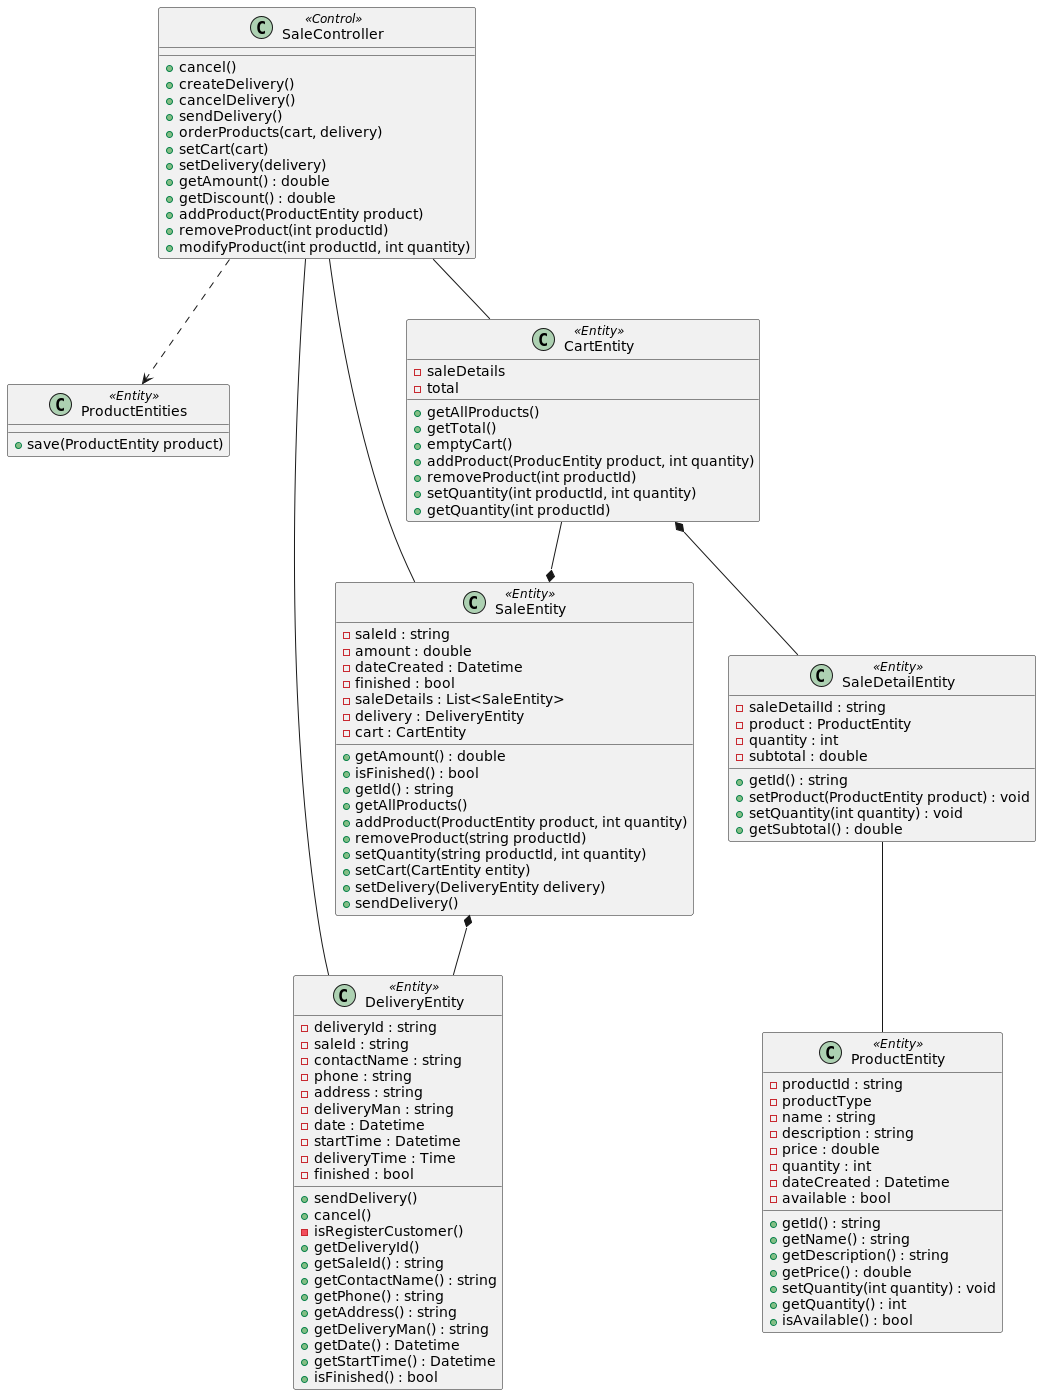

The diagram above was rendered by PlantUML. Its source (embedded in the PNG):
@startuml
skinparam BackgroundColor transparent

SaleController ..> ProductEntities
SaleController -- CartEntity
SaleController -- SaleEntity
SaleController -- DeliveryEntity
CartEntity --* SaleEntity
CartEntity *-- SaleDetailEntity
SaleEntity *-- DeliveryEntity
SaleDetailEntity -- ProductEntity

class SaleController <<Control>>
{
    +cancel()
    +createDelivery()
    +cancelDelivery()
    +sendDelivery()
    +orderProducts(cart, delivery)
    +setCart(cart)
    +setDelivery(delivery)
    +getAmount() : double
    +getDiscount() : double
    +addProduct(ProductEntity product)
    +removeProduct(int productId)
    +modifyProduct(int productId, int quantity)
}

class ProductEntities <<Entity>>
{
    +save(ProductEntity product)
}

class CartEntity <<Entity>>
{
    -saleDetails
    -total
    +getAllProducts()
    +getTotal()
    +emptyCart()
    +addProduct(ProducEntity product, int quantity)
    +removeProduct(int productId)
    +setQuantity(int productId, int quantity)
    +getQuantity(int productId)
}

class SaleDetailEntity <<Entity>>
{
    -saleDetailId : string
    -product : ProductEntity
    -quantity : int
    -subtotal : double
    +getId() : string
    +setProduct(ProductEntity product) : void
    +setQuantity(int quantity) : void
    +getSubtotal() : double
}

class ProductEntity <<Entity>>
{
    -productId : string
    -productType
    -name : string
    -description : string
    -price : double
    -quantity : int
    -dateCreated : Datetime
    -available : bool

    +getId() : string
    +getName() : string
    +getDescription() : string
    +getPrice() : double
    +setQuantity(int quantity) : void
    +getQuantity() : int
    +isAvailable() : bool
}

class SaleEntity <<Entity>>
{
    -saleId : string
    -amount : double
    -dateCreated : Datetime
    -finished : bool
    -saleDetails : List<SaleEntity>
    -delivery : DeliveryEntity
    -cart : CartEntity

    +getAmount() : double
    +isFinished() : bool
    +getId() : string
    +getAllProducts()
    +addProduct(ProductEntity product, int quantity)
    +removeProduct(string productId)
    +setQuantity(string productId, int quantity)
    +setCart(CartEntity entity)
    +setDelivery(DeliveryEntity delivery)
    +sendDelivery()
}

class DeliveryEntity <<Entity>>
{
    -deliveryId : string
    -saleId : string
    -contactName : string
    -phone : string
    -address : string
    -deliveryMan : string
    -date : Datetime
    -startTime : Datetime
    -deliveryTime : Time
    -finished : bool

    +sendDelivery()
    +cancel()
    -isRegisterCustomer()
    +getDeliveryId()
    +getSaleId() : string
    +getContactName() : string
    +getPhone() : string
    +getAddress() : string
    +getDeliveryMan() : string
    +getDate() : Datetime
    +getStartTime() : Datetime
    +isFinished() : bool
}

@enduml